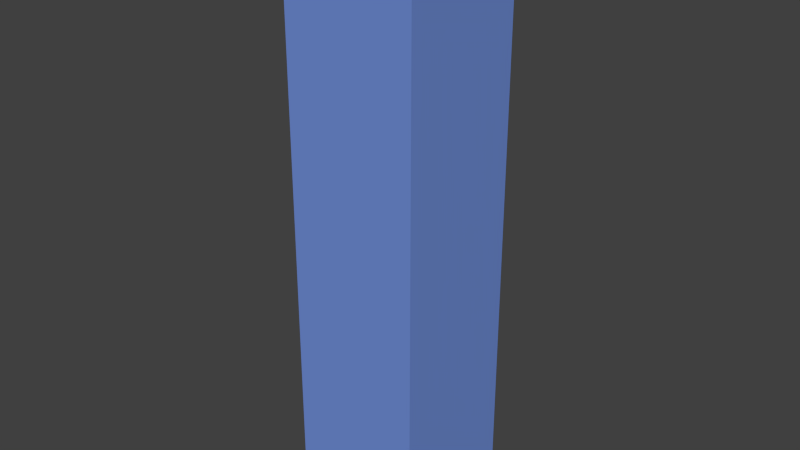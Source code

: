 # Source: Olie_cenary_2.blend  (saved by Blender 2.72.0; exported with 4.5.12 LTS)
import bpy
from mathutils import Matrix  # noqa: F401  (used for matrix-valued properties, if any)

bpy.ops.wm.read_factory_settings(use_empty=True)
scene = bpy.context.scene
scene.name = 'Scene'

# ---- collections
col_collection_1 = bpy.data.collections.new('Collection 1'); scene.collection.children.link(col_collection_1)

# ---- materials (node trees are filled in below, after node groups)
mat_azul_cenario_001 = bpy.data.materials.new('azul cenario.001')
mat_azul_cenario_001.alpha_threshold = 0.0
mat_azul_cenario_001.use_transparent_shadow = False
mat_azul_cenario_001.diffuse_color = (0.1651, 0.2747, 0.6867, 1.0)
mat_azul_cenario_001.roughness = 0.5
mat_azul_cenario_002 = bpy.data.materials.new('azul cenario.002')
mat_azul_cenario_002.alpha_threshold = 0.0
mat_azul_cenario_002.use_transparent_shadow = False
mat_azul_cenario_002.diffuse_color = (0.1651, 0.2747, 0.6867, 1.0)
mat_azul_cenario_002.roughness = 0.5

# ---- material node trees

# ---- world
world_world = bpy.data.worlds.new('World'); scene.world = world_world
world_world.color = (0.05088, 0.05088, 0.05088)
world_world.use_sun_shadow = False
world_world.sun_shadow_jitter_overblur = 0.0
world_world.cycles.sampling_method = 'MANUAL'
world_world.cycles.sample_map_resolution = 256

# ---- meshes
me_olie_cenary_element_2 = bpy.data.meshes.new('Olie Cenary Element 2')
me_olie_cenary_element_2.from_pydata([(-0.7299, -0.7299, -4.247), (-0.7299, 0.7299, -4.247), (0.7299, 0.7299, -4.247), (0.7299, -0.7299, -4.247), (-0.6949, -0.6949, 2.177), (-0.6949, 0.6949, 2.177), (0.6949, 0.6949, 2.177), (0.6949, -0.6949, 2.177), (-0.7299, -0.7299, 2.069), (-0.7299, 0.7299, 2.069), (0.7299, 0.7299, 2.069), (0.7299, -0.7299, 2.069)], [], [(8, 9, 1, 0), (9, 10, 2, 1), (10, 11, 3, 2), (11, 8, 0, 3), (7, 6, 5, 4), (4, 5, 9, 8), (5, 6, 10, 9), (6, 7, 11, 10), (7, 4, 8, 11)])
me_olie_cenary_element_2.materials.append(mat_azul_cenario_001)
me_olie_cenary_element_2.materials.append(mat_azul_cenario_002)
me_olie_cenary_element_2.use_remesh_preserve_volume = False
me_olie_cenary_element_2.use_remesh_preserve_attributes = False
me_olie_cenary_element_2.use_mirror_vertex_groups = False
me_olie_cenary_element_2.update()

# ---- objects
ob_olie_cenary_element_1_002 = bpy.data.objects.new('Olie Cenary Element 1.002', me_olie_cenary_element_2)

# ---- transforms, parenting, visibility, modifiers, constraints
ob_olie_cenary_element_1_002.location = (0.0, 0.0, 0.0)
ob_olie_cenary_element_1_002.scale = (1.0, 1.0, 1.0)
ob_olie_cenary_element_1_002.lineart.crease_threshold = 0.0

# ---- collection membership
col_collection_1.objects.link(ob_olie_cenary_element_1_002)

# ---- scene / render settings (as saved in the file)
scene.frame_start = 1; scene.frame_end = 250; scene.frame_set(1)
scene.render.engine = 'BLENDER_EEVEE_NEXT'
scene.render.resolution_percentage = 50
scene.render.dither_intensity = 0.0
scene.cycles.use_denoising = False
scene.cycles.samples = 10
scene.cycles.sampling_pattern = 'TABULATED_SOBOL'
scene.cycles.light_sampling_threshold = 0.0
scene.cycles.use_adaptive_sampling = False
scene.cycles.use_light_tree = False
scene.cycles.blur_glossy = 0.0
scene.cycles.pixel_filter_type = 'GAUSSIAN'
scene.cycles.sample_clamp_indirect = 0.0
scene.view_settings.view_transform = 'Standard'
bpy.context.view_layer.update()

# ---- added for rendering (the .blend has no active camera and no usable light): camera, sun
cam_auto = bpy.data.cameras.new('AutoCamera')
cam_auto.lens = 50.0
cam_auto.sensor_width = 36.0
cam_auto.clip_end = 1000.0
ob_auto_camera = bpy.data.objects.new('AutoCamera', cam_auto)
scene.collection.objects.link(ob_auto_camera)
ob_auto_camera.location = (6.24377, -7.49253, 3.96009)
ob_auto_camera.rotation_euler = (1.09748, -7.21219e-08, 0.694738)
scene.camera = ob_auto_camera
light_auto_sun = bpy.data.lights.new('AutoSun', 'SUN')
light_auto_sun.energy = 3.0
light_auto_sun.angle = 0.0523599
ob_auto_sun = bpy.data.objects.new('AutoSun', light_auto_sun)
scene.collection.objects.link(ob_auto_sun)
ob_auto_sun.rotation_euler = (0.872665, 0.174533, 0.523599)
bpy.context.view_layer.update()
